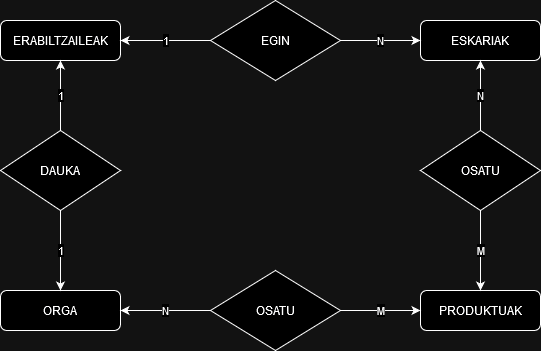

The diagram above was exported from draw.io. Its source (the exported page's mxGraphModel, read from the mxfile embedded in the PNG):
<mxGraphModel dx="1050" dy="577" grid="1" gridSize="10" guides="1" tooltips="1" connect="1" arrows="1" fold="1" page="1" pageScale="1" pageWidth="827" pageHeight="1169" math="0" shadow="0">
  <root>
    <mxCell id="WIyWlLk6GJQsqaUBKTNV-0" />
    <mxCell id="WIyWlLk6GJQsqaUBKTNV-1" parent="WIyWlLk6GJQsqaUBKTNV-0" />
    <mxCell id="WIyWlLk6GJQsqaUBKTNV-3" value="ERABILTZAILEAK" style="rounded=1;whiteSpace=wrap;html=1;fontSize=12;glass=0;strokeWidth=1;shadow=0;" parent="WIyWlLk6GJQsqaUBKTNV-1" vertex="1">
      <mxGeometry x="120" y="170" width="120" height="40" as="geometry" />
    </mxCell>
    <mxCell id="WIyWlLk6GJQsqaUBKTNV-7" value="PRODUKTUAK" style="rounded=1;whiteSpace=wrap;html=1;fontSize=12;glass=0;strokeWidth=1;shadow=0;" parent="WIyWlLk6GJQsqaUBKTNV-1" vertex="1">
      <mxGeometry x="540" y="440" width="120" height="40" as="geometry" />
    </mxCell>
    <mxCell id="WIyWlLk6GJQsqaUBKTNV-11" value="ESKARIAK" style="rounded=1;whiteSpace=wrap;html=1;fontSize=12;glass=0;strokeWidth=1;shadow=0;" parent="WIyWlLk6GJQsqaUBKTNV-1" vertex="1">
      <mxGeometry x="540" y="170" width="120" height="40" as="geometry" />
    </mxCell>
    <mxCell id="WIyWlLk6GJQsqaUBKTNV-12" value="ORGA" style="rounded=1;whiteSpace=wrap;html=1;fontSize=12;glass=0;strokeWidth=1;shadow=0;" parent="WIyWlLk6GJQsqaUBKTNV-1" vertex="1">
      <mxGeometry x="120" y="440" width="120" height="40" as="geometry" />
    </mxCell>
    <mxCell id="ZgdpbVfwdgbfdQ1Pieec-1" value="N" style="edgeStyle=orthogonalEdgeStyle;rounded=0;orthogonalLoop=1;jettySize=auto;html=1;" parent="WIyWlLk6GJQsqaUBKTNV-1" source="ZgdpbVfwdgbfdQ1Pieec-0" target="WIyWlLk6GJQsqaUBKTNV-11" edge="1">
      <mxGeometry relative="1" as="geometry" />
    </mxCell>
    <mxCell id="ZgdpbVfwdgbfdQ1Pieec-2" value="1" style="edgeStyle=orthogonalEdgeStyle;rounded=0;orthogonalLoop=1;jettySize=auto;html=1;" parent="WIyWlLk6GJQsqaUBKTNV-1" source="ZgdpbVfwdgbfdQ1Pieec-0" target="WIyWlLk6GJQsqaUBKTNV-3" edge="1">
      <mxGeometry relative="1" as="geometry" />
    </mxCell>
    <mxCell id="ZgdpbVfwdgbfdQ1Pieec-0" value="EGIN" style="rhombus;whiteSpace=wrap;html=1;" parent="WIyWlLk6GJQsqaUBKTNV-1" vertex="1">
      <mxGeometry x="330" y="150" width="130" height="80" as="geometry" />
    </mxCell>
    <mxCell id="ZgdpbVfwdgbfdQ1Pieec-4" value="N" style="edgeStyle=orthogonalEdgeStyle;rounded=0;orthogonalLoop=1;jettySize=auto;html=1;" parent="WIyWlLk6GJQsqaUBKTNV-1" source="ZgdpbVfwdgbfdQ1Pieec-3" target="WIyWlLk6GJQsqaUBKTNV-11" edge="1">
      <mxGeometry relative="1" as="geometry" />
    </mxCell>
    <mxCell id="ZgdpbVfwdgbfdQ1Pieec-5" value="M" style="edgeStyle=orthogonalEdgeStyle;rounded=0;orthogonalLoop=1;jettySize=auto;html=1;" parent="WIyWlLk6GJQsqaUBKTNV-1" source="ZgdpbVfwdgbfdQ1Pieec-3" target="WIyWlLk6GJQsqaUBKTNV-7" edge="1">
      <mxGeometry relative="1" as="geometry" />
    </mxCell>
    <mxCell id="ZgdpbVfwdgbfdQ1Pieec-3" value="OSATU" style="rhombus;whiteSpace=wrap;html=1;" parent="WIyWlLk6GJQsqaUBKTNV-1" vertex="1">
      <mxGeometry x="540" y="280" width="120" height="80" as="geometry" />
    </mxCell>
    <mxCell id="ZgdpbVfwdgbfdQ1Pieec-7" value="1" style="edgeStyle=orthogonalEdgeStyle;rounded=0;orthogonalLoop=1;jettySize=auto;html=1;" parent="WIyWlLk6GJQsqaUBKTNV-1" source="ZgdpbVfwdgbfdQ1Pieec-6" target="WIyWlLk6GJQsqaUBKTNV-3" edge="1">
      <mxGeometry relative="1" as="geometry" />
    </mxCell>
    <mxCell id="ZgdpbVfwdgbfdQ1Pieec-8" value="1" style="edgeStyle=orthogonalEdgeStyle;rounded=0;orthogonalLoop=1;jettySize=auto;html=1;" parent="WIyWlLk6GJQsqaUBKTNV-1" source="ZgdpbVfwdgbfdQ1Pieec-6" target="WIyWlLk6GJQsqaUBKTNV-12" edge="1">
      <mxGeometry relative="1" as="geometry" />
    </mxCell>
    <mxCell id="ZgdpbVfwdgbfdQ1Pieec-6" value="DAUKA" style="rhombus;whiteSpace=wrap;html=1;" parent="WIyWlLk6GJQsqaUBKTNV-1" vertex="1">
      <mxGeometry x="120" y="280" width="120" height="80" as="geometry" />
    </mxCell>
    <mxCell id="ZgdpbVfwdgbfdQ1Pieec-10" value="M" style="edgeStyle=orthogonalEdgeStyle;rounded=0;orthogonalLoop=1;jettySize=auto;html=1;" parent="WIyWlLk6GJQsqaUBKTNV-1" source="ZgdpbVfwdgbfdQ1Pieec-9" target="WIyWlLk6GJQsqaUBKTNV-7" edge="1">
      <mxGeometry relative="1" as="geometry" />
    </mxCell>
    <mxCell id="ZgdpbVfwdgbfdQ1Pieec-11" value="N" style="edgeStyle=orthogonalEdgeStyle;rounded=0;orthogonalLoop=1;jettySize=auto;html=1;" parent="WIyWlLk6GJQsqaUBKTNV-1" source="ZgdpbVfwdgbfdQ1Pieec-9" target="WIyWlLk6GJQsqaUBKTNV-12" edge="1">
      <mxGeometry relative="1" as="geometry" />
    </mxCell>
    <mxCell id="ZgdpbVfwdgbfdQ1Pieec-9" value="OSATU" style="rhombus;whiteSpace=wrap;html=1;" parent="WIyWlLk6GJQsqaUBKTNV-1" vertex="1">
      <mxGeometry x="330" y="420" width="130" height="80" as="geometry" />
    </mxCell>
  </root>
</mxGraphModel>